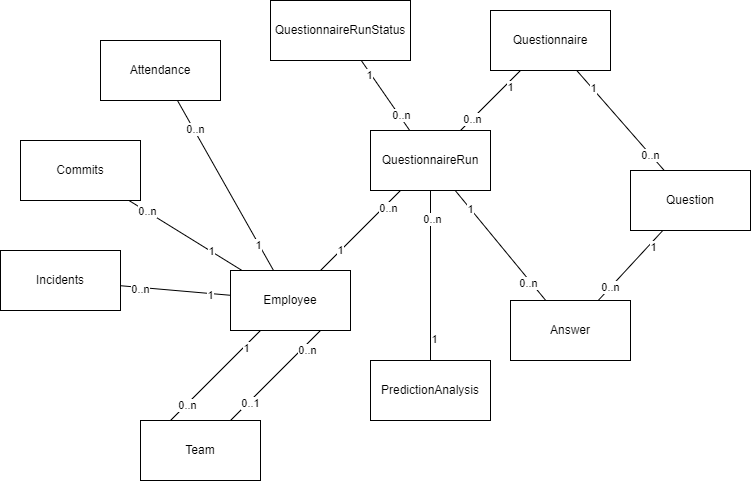

The diagram above was exported from draw.io. Its source (the exported page's mxGraphModel, read from the mxfile embedded in the PNG):
<mxGraphModel dx="704" dy="552" grid="1" gridSize="10" guides="1" tooltips="1" connect="1" arrows="1" fold="1" page="1" pageScale="1" pageWidth="827" pageHeight="1169" math="0" shadow="0">
  <root>
    <mxCell id="0" />
    <mxCell id="1" parent="0" />
    <mxCell id="16" style="edgeStyle=none;html=1;endArrow=none;endFill=0;" parent="1" source="2" target="19" edge="1">
      <mxGeometry relative="1" as="geometry" />
    </mxCell>
    <mxCell id="28" value="1" style="edgeLabel;html=1;align=center;verticalAlign=middle;resizable=0;points=[];" parent="16" vertex="1" connectable="0">
      <mxGeometry x="-0.7563" y="-1" relative="1" as="geometry">
        <mxPoint x="9" y="-11" as="offset" />
      </mxGeometry>
    </mxCell>
    <mxCell id="29" value="0..n" style="edgeLabel;html=1;align=center;verticalAlign=middle;resizable=0;points=[];" parent="16" vertex="1" connectable="0">
      <mxGeometry x="0.6183" y="-3" relative="1" as="geometry">
        <mxPoint as="offset" />
      </mxGeometry>
    </mxCell>
    <mxCell id="47" style="edgeStyle=none;html=1;exitX=0.75;exitY=1;exitDx=0;exitDy=0;entryX=0.75;entryY=0;entryDx=0;entryDy=0;endArrow=none;endFill=0;" parent="1" source="2" target="3" edge="1">
      <mxGeometry relative="1" as="geometry" />
    </mxCell>
    <mxCell id="48" value="0..1" style="edgeLabel;html=1;align=center;verticalAlign=middle;resizable=0;points=[];" parent="47" vertex="1" connectable="0">
      <mxGeometry x="0.5956" y="2" relative="1" as="geometry">
        <mxPoint y="-1" as="offset" />
      </mxGeometry>
    </mxCell>
    <mxCell id="49" value="0..n" style="edgeLabel;html=1;align=center;verticalAlign=middle;resizable=0;points=[];" parent="47" vertex="1" connectable="0">
      <mxGeometry x="-0.6489" y="5" relative="1" as="geometry">
        <mxPoint x="-1" as="offset" />
      </mxGeometry>
    </mxCell>
    <mxCell id="55" style="edgeStyle=none;html=1;endArrow=none;endFill=0;" edge="1" parent="1" source="2" target="54">
      <mxGeometry relative="1" as="geometry" />
    </mxCell>
    <mxCell id="56" value="1" style="edgeLabel;html=1;align=center;verticalAlign=middle;resizable=0;points=[];" vertex="1" connectable="0" parent="55">
      <mxGeometry x="-0.6457" y="1" relative="1" as="geometry">
        <mxPoint as="offset" />
      </mxGeometry>
    </mxCell>
    <mxCell id="57" value="0..n" style="edgeLabel;html=1;align=center;verticalAlign=middle;resizable=0;points=[];" vertex="1" connectable="0" parent="55">
      <mxGeometry x="0.6449" y="1" relative="1" as="geometry">
        <mxPoint y="1" as="offset" />
      </mxGeometry>
    </mxCell>
    <mxCell id="2" value="Employee" style="rounded=0;whiteSpace=wrap;html=1;" parent="1" vertex="1">
      <mxGeometry x="260" y="300" width="120" height="60" as="geometry" />
    </mxCell>
    <mxCell id="43" style="edgeStyle=none;html=1;exitX=0.25;exitY=0;exitDx=0;exitDy=0;entryX=0.25;entryY=1;entryDx=0;entryDy=0;endArrow=none;endFill=0;" parent="1" source="3" target="2" edge="1">
      <mxGeometry relative="1" as="geometry" />
    </mxCell>
    <mxCell id="44" value="1" style="edgeLabel;html=1;align=center;verticalAlign=middle;resizable=0;points=[];" parent="43" vertex="1" connectable="0">
      <mxGeometry x="0.6566" y="-2" relative="1" as="geometry">
        <mxPoint as="offset" />
      </mxGeometry>
    </mxCell>
    <mxCell id="45" value="0..n" style="edgeLabel;html=1;align=center;verticalAlign=middle;resizable=0;points=[];" parent="43" vertex="1" connectable="0">
      <mxGeometry x="-0.6407" y="-1" relative="1" as="geometry">
        <mxPoint as="offset" />
      </mxGeometry>
    </mxCell>
    <mxCell id="3" value="Team" style="rounded=0;whiteSpace=wrap;html=1;" parent="1" vertex="1">
      <mxGeometry x="170" y="450" width="120" height="60" as="geometry" />
    </mxCell>
    <mxCell id="20" style="edgeStyle=none;html=1;endArrow=none;endFill=0;" parent="1" source="7" target="19" edge="1">
      <mxGeometry relative="1" as="geometry" />
    </mxCell>
    <mxCell id="21" value="1" style="edgeLabel;html=1;align=center;verticalAlign=middle;resizable=0;points=[];" parent="20" vertex="1" connectable="0">
      <mxGeometry x="-0.5565" y="4" relative="1" as="geometry">
        <mxPoint as="offset" />
      </mxGeometry>
    </mxCell>
    <mxCell id="22" value="0..n" style="edgeLabel;html=1;align=center;verticalAlign=middle;resizable=0;points=[];" parent="20" vertex="1" connectable="0">
      <mxGeometry x="0.6269" relative="1" as="geometry">
        <mxPoint as="offset" />
      </mxGeometry>
    </mxCell>
    <mxCell id="7" value="Questionnaire" style="rounded=0;whiteSpace=wrap;html=1;" parent="1" vertex="1">
      <mxGeometry x="520" y="40" width="120" height="60" as="geometry" />
    </mxCell>
    <mxCell id="10" style="edgeStyle=none;html=1;endArrow=none;endFill=0;" parent="1" source="8" target="7" edge="1">
      <mxGeometry relative="1" as="geometry" />
    </mxCell>
    <mxCell id="12" value="0..n" style="edgeLabel;html=1;align=center;verticalAlign=middle;resizable=0;points=[];" parent="10" vertex="1" connectable="0">
      <mxGeometry x="-0.6876" relative="1" as="geometry">
        <mxPoint as="offset" />
      </mxGeometry>
    </mxCell>
    <mxCell id="13" value="1" style="edgeLabel;html=1;align=center;verticalAlign=middle;resizable=0;points=[];" parent="10" vertex="1" connectable="0">
      <mxGeometry x="0.6425" y="-1" relative="1" as="geometry">
        <mxPoint as="offset" />
      </mxGeometry>
    </mxCell>
    <mxCell id="8" value="Question" style="rounded=0;whiteSpace=wrap;html=1;" parent="1" vertex="1">
      <mxGeometry x="660" y="200" width="120" height="60" as="geometry" />
    </mxCell>
    <mxCell id="17" style="edgeStyle=none;html=1;endArrow=none;endFill=0;" parent="1" source="15" target="8" edge="1">
      <mxGeometry relative="1" as="geometry" />
    </mxCell>
    <mxCell id="26" value="1" style="edgeLabel;html=1;align=center;verticalAlign=middle;resizable=0;points=[];" parent="17" vertex="1" connectable="0">
      <mxGeometry x="0.6173" y="-3" relative="1" as="geometry">
        <mxPoint y="1" as="offset" />
      </mxGeometry>
    </mxCell>
    <mxCell id="27" value="0..n" style="edgeLabel;html=1;align=center;verticalAlign=middle;resizable=0;points=[];" parent="17" vertex="1" connectable="0">
      <mxGeometry x="-0.6304" relative="1" as="geometry">
        <mxPoint as="offset" />
      </mxGeometry>
    </mxCell>
    <mxCell id="15" value="Answer" style="rounded=0;whiteSpace=wrap;html=1;" parent="1" vertex="1">
      <mxGeometry x="540" y="330" width="120" height="60" as="geometry" />
    </mxCell>
    <mxCell id="23" style="edgeStyle=none;html=1;endArrow=none;endFill=0;" parent="1" source="19" target="15" edge="1">
      <mxGeometry relative="1" as="geometry" />
    </mxCell>
    <mxCell id="24" value="1" style="edgeLabel;html=1;align=center;verticalAlign=middle;resizable=0;points=[];" parent="23" vertex="1" connectable="0">
      <mxGeometry x="-0.6763" y="-1" relative="1" as="geometry">
        <mxPoint x="1" as="offset" />
      </mxGeometry>
    </mxCell>
    <mxCell id="25" value="0..n" style="edgeLabel;html=1;align=center;verticalAlign=middle;resizable=0;points=[];" parent="23" vertex="1" connectable="0">
      <mxGeometry x="0.6378" y="-2" relative="1" as="geometry">
        <mxPoint y="1" as="offset" />
      </mxGeometry>
    </mxCell>
    <mxCell id="39" style="html=1;endArrow=none;endFill=0;" parent="1" source="19" target="38" edge="1">
      <mxGeometry relative="1" as="geometry" />
    </mxCell>
    <mxCell id="40" value="0..n" style="edgeLabel;html=1;align=center;verticalAlign=middle;resizable=0;points=[];" parent="39" vertex="1" connectable="0">
      <mxGeometry x="-0.5756" y="-2" relative="1" as="geometry">
        <mxPoint as="offset" />
      </mxGeometry>
    </mxCell>
    <mxCell id="41" value="1" style="edgeLabel;html=1;align=center;verticalAlign=middle;resizable=0;points=[];" parent="39" vertex="1" connectable="0">
      <mxGeometry x="0.6249" y="2" relative="1" as="geometry">
        <mxPoint as="offset" />
      </mxGeometry>
    </mxCell>
    <mxCell id="19" value="QuestionnaireRun" style="rounded=0;whiteSpace=wrap;html=1;" parent="1" vertex="1">
      <mxGeometry x="400" y="160" width="120" height="60" as="geometry" />
    </mxCell>
    <mxCell id="31" style="edgeStyle=none;html=1;endArrow=none;endFill=0;" parent="1" source="30" target="2" edge="1">
      <mxGeometry relative="1" as="geometry" />
    </mxCell>
    <mxCell id="32" value="1" style="edgeLabel;html=1;align=center;verticalAlign=middle;resizable=0;points=[];" parent="31" vertex="1" connectable="0">
      <mxGeometry x="0.6903" y="-1" relative="1" as="geometry">
        <mxPoint as="offset" />
      </mxGeometry>
    </mxCell>
    <mxCell id="33" value="0..n" style="edgeLabel;html=1;align=center;verticalAlign=middle;resizable=0;points=[];" parent="31" vertex="1" connectable="0">
      <mxGeometry x="-0.6587" y="2" relative="1" as="geometry">
        <mxPoint y="1" as="offset" />
      </mxGeometry>
    </mxCell>
    <mxCell id="30" value="Attendance" style="rounded=0;whiteSpace=wrap;html=1;" parent="1" vertex="1">
      <mxGeometry x="130" y="70" width="120" height="60" as="geometry" />
    </mxCell>
    <mxCell id="35" style="edgeStyle=none;html=1;endArrow=none;endFill=0;" parent="1" source="34" target="2" edge="1">
      <mxGeometry relative="1" as="geometry" />
    </mxCell>
    <mxCell id="36" value="0..n" style="edgeLabel;html=1;align=center;verticalAlign=middle;resizable=0;points=[];" parent="35" vertex="1" connectable="0">
      <mxGeometry x="-0.6804" y="1" relative="1" as="geometry">
        <mxPoint as="offset" />
      </mxGeometry>
    </mxCell>
    <mxCell id="37" value="1" style="edgeLabel;html=1;align=center;verticalAlign=middle;resizable=0;points=[];" parent="35" vertex="1" connectable="0">
      <mxGeometry x="0.7157" y="-4" relative="1" as="geometry">
        <mxPoint x="-13" y="-13" as="offset" />
      </mxGeometry>
    </mxCell>
    <mxCell id="34" value="Commits" style="rounded=0;whiteSpace=wrap;html=1;" parent="1" vertex="1">
      <mxGeometry x="50" y="170" width="120" height="60" as="geometry" />
    </mxCell>
    <mxCell id="38" value="QuestionnaireRunStatus" style="rounded=0;whiteSpace=wrap;html=1;" parent="1" vertex="1">
      <mxGeometry x="300" y="30" width="140" height="60" as="geometry" />
    </mxCell>
    <mxCell id="51" style="edgeStyle=none;html=1;endArrow=none;endFill=0;" edge="1" parent="1" source="50" target="19">
      <mxGeometry relative="1" as="geometry" />
    </mxCell>
    <mxCell id="52" value="1" style="edgeLabel;html=1;align=center;verticalAlign=middle;resizable=0;points=[];" vertex="1" connectable="0" parent="51">
      <mxGeometry x="-0.7435" y="-3" relative="1" as="geometry">
        <mxPoint as="offset" />
      </mxGeometry>
    </mxCell>
    <mxCell id="53" value="0..n" style="edgeLabel;html=1;align=center;verticalAlign=middle;resizable=0;points=[];" vertex="1" connectable="0" parent="51">
      <mxGeometry x="0.6682" y="-1" relative="1" as="geometry">
        <mxPoint as="offset" />
      </mxGeometry>
    </mxCell>
    <mxCell id="50" value="PredictionAnalysis" style="rounded=0;whiteSpace=wrap;html=1;" vertex="1" parent="1">
      <mxGeometry x="400" y="390" width="120" height="60" as="geometry" />
    </mxCell>
    <mxCell id="54" value="Incidents" style="rounded=0;whiteSpace=wrap;html=1;" vertex="1" parent="1">
      <mxGeometry x="30" y="280" width="120" height="60" as="geometry" />
    </mxCell>
  </root>
</mxGraphModel>